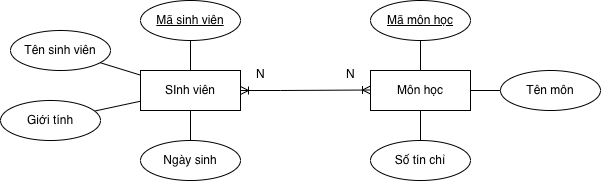

The diagram above was exported from draw.io. Its source (the exported page's mxGraphModel, read from the mxfile embedded in the PNG):
<mxGraphModel dx="934" dy="644" grid="1" gridSize="10" guides="1" tooltips="1" connect="1" arrows="1" fold="1" page="1" pageScale="1" pageWidth="827" pageHeight="1169" math="0" shadow="0">
  <root>
    <mxCell id="0" />
    <mxCell id="1" parent="0" />
    <mxCell id="Q2VmsfLTA7B468QFtkRR-20" edge="1" parent="1" source="Q2VmsfLTA7B468QFtkRR-23" style="edgeStyle=orthogonalEdgeStyle;rounded=0;orthogonalLoop=1;jettySize=auto;html=1;endArrow=none;endFill=0;" target="Q2VmsfLTA7B468QFtkRR-26" value="">
      <mxGeometry relative="1" as="geometry" />
    </mxCell>
    <mxCell id="Q2VmsfLTA7B468QFtkRR-21" edge="1" parent="1" source="Q2VmsfLTA7B468QFtkRR-23" style="edgeStyle=orthogonalEdgeStyle;rounded=0;orthogonalLoop=1;jettySize=auto;html=1;endArrow=none;endFill=0;" target="Q2VmsfLTA7B468QFtkRR-24" value="">
      <mxGeometry relative="1" as="geometry" />
    </mxCell>
    <mxCell id="Q2VmsfLTA7B468QFtkRR-22" edge="1" parent="1" source="Q2VmsfLTA7B468QFtkRR-23" style="edgeStyle=orthogonalEdgeStyle;rounded=0;orthogonalLoop=1;jettySize=auto;html=1;startArrow=none;startFill=0;endArrow=none;endFill=0;" target="Q2VmsfLTA7B468QFtkRR-25" value="">
      <mxGeometry relative="1" as="geometry" />
    </mxCell>
    <mxCell id="Q2VmsfLTA7B468QFtkRR-23" parent="1" style="whiteSpace=wrap;html=1;align=center;" value="Môn học" vertex="1">
      <mxGeometry height="40" width="100" x="420" y="390" as="geometry" />
    </mxCell>
    <mxCell id="Q2VmsfLTA7B468QFtkRR-24" parent="1" style="ellipse;whiteSpace=wrap;html=1;align=center;" value="Số tín chỉ" vertex="1">
      <mxGeometry height="40" width="100" x="420" y="460" as="geometry" />
    </mxCell>
    <mxCell id="Q2VmsfLTA7B468QFtkRR-25" parent="1" style="ellipse;whiteSpace=wrap;html=1;align=center;" value="Tên môn" vertex="1">
      <mxGeometry height="40" width="100" x="550" y="390" as="geometry" />
    </mxCell>
    <mxCell id="Q2VmsfLTA7B468QFtkRR-26" parent="1" style="ellipse;whiteSpace=wrap;html=1;align=center;fontStyle=4;" value="Mã môn học" vertex="1">
      <mxGeometry height="40" width="100" x="420" y="320" as="geometry" />
    </mxCell>
    <mxCell id="Q2VmsfLTA7B468QFtkRR-27" edge="1" parent="1" source="Q2VmsfLTA7B468QFtkRR-29" style="edgeStyle=orthogonalEdgeStyle;rounded=0;orthogonalLoop=1;jettySize=auto;html=1;endArrow=none;endFill=0;" target="Q2VmsfLTA7B468QFtkRR-31" value="">
      <mxGeometry relative="1" as="geometry" />
    </mxCell>
    <mxCell id="Q2VmsfLTA7B468QFtkRR-28" edge="1" parent="1" source="Q2VmsfLTA7B468QFtkRR-29" style="rounded=0;orthogonalLoop=1;jettySize=auto;html=1;endArrow=none;endFill=0;" target="Q2VmsfLTA7B468QFtkRR-30" value="">
      <mxGeometry relative="1" as="geometry" />
    </mxCell>
    <mxCell id="Q2VmsfLTA7B468QFtkRR-36" edge="1" parent="1" source="Q2VmsfLTA7B468QFtkRR-29" style="edgeStyle=orthogonalEdgeStyle;rounded=0;orthogonalLoop=1;jettySize=auto;html=1;endArrow=none;endFill=0;" target="Q2VmsfLTA7B468QFtkRR-34" value="">
      <mxGeometry relative="1" as="geometry" />
    </mxCell>
    <mxCell id="Q2VmsfLTA7B468QFtkRR-38" edge="1" parent="1" source="Q2VmsfLTA7B468QFtkRR-29" style="rounded=0;orthogonalLoop=1;jettySize=auto;html=1;endArrow=none;endFill=0;" target="Q2VmsfLTA7B468QFtkRR-37" value="">
      <mxGeometry relative="1" as="geometry" />
    </mxCell>
    <mxCell id="Q2VmsfLTA7B468QFtkRR-29" parent="1" style="whiteSpace=wrap;html=1;align=center;" value="SInh viên" vertex="1">
      <mxGeometry height="40" width="100" x="190" y="390" as="geometry" />
    </mxCell>
    <mxCell id="Q2VmsfLTA7B468QFtkRR-30" parent="1" style="ellipse;whiteSpace=wrap;html=1;align=center;" value="Tên sinh viên" vertex="1">
      <mxGeometry height="40" width="100" x="60" y="350" as="geometry" />
    </mxCell>
    <mxCell id="Q2VmsfLTA7B468QFtkRR-31" parent="1" style="ellipse;whiteSpace=wrap;html=1;align=center;fontStyle=4;" value="Mã sinh viên" vertex="1">
      <mxGeometry height="40" width="100" x="190" y="320" as="geometry" />
    </mxCell>
    <mxCell id="Q2VmsfLTA7B468QFtkRR-32" edge="1" parent="1" style="endArrow=ERoneToMany;html=1;rounded=0;endFill=0;startArrow=ERoneToMany;startFill=0;" value="">
      <mxGeometry relative="1" as="geometry">
        <Array as="points">
          <mxPoint x="330" y="410" />
        </Array>
        <mxPoint x="290" y="410" as="sourcePoint" />
        <mxPoint x="420" y="409.5" as="targetPoint" />
      </mxGeometry>
    </mxCell>
    <mxCell id="Q2VmsfLTA7B468QFtkRR-34" parent="1" style="ellipse;whiteSpace=wrap;html=1;align=center;" value="Ngày sinh" vertex="1">
      <mxGeometry height="40" width="100" x="190" y="460" as="geometry" />
    </mxCell>
    <mxCell id="Q2VmsfLTA7B468QFtkRR-37" parent="1" style="ellipse;whiteSpace=wrap;html=1;align=center;" value="Giới tính" vertex="1">
      <mxGeometry height="40" width="100" x="50" y="420" as="geometry" />
    </mxCell>
    <mxCell id="Q2VmsfLTA7B468QFtkRR-39" parent="1" style="text;strokeColor=none;fillColor=none;spacingLeft=4;spacingRight=4;overflow=hidden;rotatable=0;points=[[0,0.5],[1,0.5]];portConstraint=eastwest;fontSize=12;whiteSpace=wrap;html=1;" value="N" vertex="1">
      <mxGeometry height="30" width="40" x="390" y="380" as="geometry" />
    </mxCell>
    <mxCell id="Q2VmsfLTA7B468QFtkRR-40" parent="1" style="text;strokeColor=none;fillColor=none;spacingLeft=4;spacingRight=4;overflow=hidden;rotatable=0;points=[[0,0.5],[1,0.5]];portConstraint=eastwest;fontSize=12;whiteSpace=wrap;html=1;" value="N" vertex="1">
      <mxGeometry height="30" width="40" x="300" y="380" as="geometry" />
    </mxCell>
  </root>
</mxGraphModel>